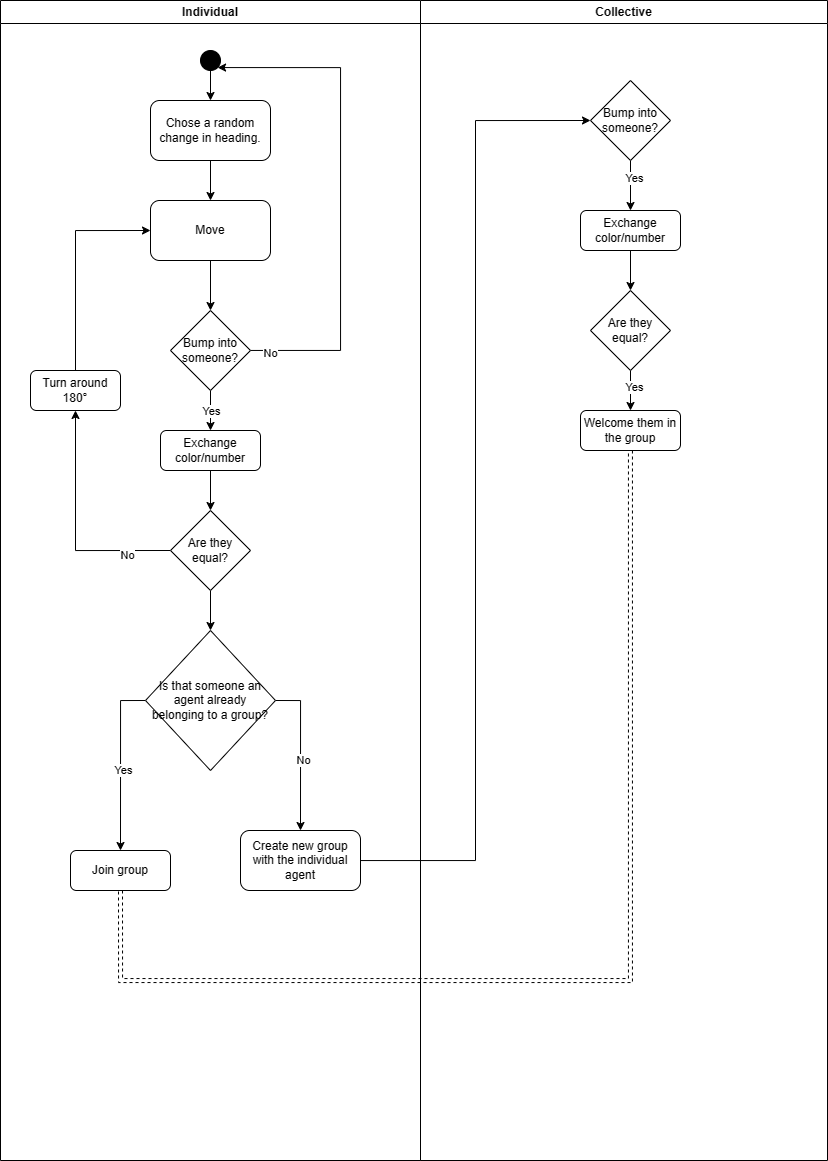

The diagram above was exported from draw.io. Its source (the exported page's mxGraphModel, read from the mxfile embedded in the PNG):
<mxGraphModel dx="727" dy="453" grid="1" gridSize="10" guides="1" tooltips="1" connect="1" arrows="1" fold="1" page="1" pageScale="1" pageWidth="827" pageHeight="1169" math="0" shadow="0">
  <root>
    <mxCell id="WIyWlLk6GJQsqaUBKTNV-0" />
    <mxCell id="WIyWlLk6GJQsqaUBKTNV-1" parent="WIyWlLk6GJQsqaUBKTNV-0" />
    <mxCell id="Q3x0Cuo6FLWfgJiumJtD-0" value="Individual" style="swimlane;whiteSpace=wrap;html=1;" parent="WIyWlLk6GJQsqaUBKTNV-1" vertex="1">
      <mxGeometry width="420" height="1160" as="geometry" />
    </mxCell>
    <mxCell id="Q3x0Cuo6FLWfgJiumJtD-93" style="edgeStyle=orthogonalEdgeStyle;rounded=0;orthogonalLoop=1;jettySize=auto;html=1;exitX=0.5;exitY=1;exitDx=0;exitDy=0;entryX=0.5;entryY=0;entryDx=0;entryDy=0;" parent="Q3x0Cuo6FLWfgJiumJtD-0" source="Q3x0Cuo6FLWfgJiumJtD-1" target="Q3x0Cuo6FLWfgJiumJtD-90" edge="1">
      <mxGeometry relative="1" as="geometry" />
    </mxCell>
    <mxCell id="Q3x0Cuo6FLWfgJiumJtD-1" value="" style="ellipse;whiteSpace=wrap;html=1;aspect=fixed;fillColor=#000000;" parent="Q3x0Cuo6FLWfgJiumJtD-0" vertex="1">
      <mxGeometry x="200" y="50" width="20" height="20" as="geometry" />
    </mxCell>
    <mxCell id="Q3x0Cuo6FLWfgJiumJtD-94" style="edgeStyle=orthogonalEdgeStyle;rounded=0;orthogonalLoop=1;jettySize=auto;html=1;exitX=0.5;exitY=1;exitDx=0;exitDy=0;" parent="Q3x0Cuo6FLWfgJiumJtD-0" source="Q3x0Cuo6FLWfgJiumJtD-90" target="Q3x0Cuo6FLWfgJiumJtD-91" edge="1">
      <mxGeometry relative="1" as="geometry" />
    </mxCell>
    <mxCell id="Q3x0Cuo6FLWfgJiumJtD-90" value="Chose a random change in heading." style="rounded=1;whiteSpace=wrap;html=1;" parent="Q3x0Cuo6FLWfgJiumJtD-0" vertex="1">
      <mxGeometry x="150" y="100" width="120" height="60" as="geometry" />
    </mxCell>
    <mxCell id="Q3x0Cuo6FLWfgJiumJtD-95" style="edgeStyle=orthogonalEdgeStyle;rounded=0;orthogonalLoop=1;jettySize=auto;html=1;exitX=0.5;exitY=1;exitDx=0;exitDy=0;entryX=0.5;entryY=0;entryDx=0;entryDy=0;" parent="Q3x0Cuo6FLWfgJiumJtD-0" source="Q3x0Cuo6FLWfgJiumJtD-91" target="Q3x0Cuo6FLWfgJiumJtD-92" edge="1">
      <mxGeometry relative="1" as="geometry" />
    </mxCell>
    <mxCell id="Q3x0Cuo6FLWfgJiumJtD-91" value="Move" style="rounded=1;whiteSpace=wrap;html=1;" parent="Q3x0Cuo6FLWfgJiumJtD-0" vertex="1">
      <mxGeometry x="150" y="200" width="120" height="60" as="geometry" />
    </mxCell>
    <mxCell id="Q3x0Cuo6FLWfgJiumJtD-99" style="edgeStyle=orthogonalEdgeStyle;rounded=0;orthogonalLoop=1;jettySize=auto;html=1;exitX=0.5;exitY=1;exitDx=0;exitDy=0;" parent="Q3x0Cuo6FLWfgJiumJtD-0" source="Q3x0Cuo6FLWfgJiumJtD-92" target="Q3x0Cuo6FLWfgJiumJtD-98" edge="1">
      <mxGeometry relative="1" as="geometry" />
    </mxCell>
    <mxCell id="Q3x0Cuo6FLWfgJiumJtD-102" value="Yes" style="edgeLabel;html=1;align=center;verticalAlign=middle;resizable=0;points=[];" parent="Q3x0Cuo6FLWfgJiumJtD-99" vertex="1" connectable="0">
      <mxGeometry x="-0.0095" relative="1" as="geometry">
        <mxPoint as="offset" />
      </mxGeometry>
    </mxCell>
    <mxCell id="Q3x0Cuo6FLWfgJiumJtD-109" style="edgeStyle=orthogonalEdgeStyle;rounded=0;orthogonalLoop=1;jettySize=auto;html=1;entryX=1;entryY=1;entryDx=0;entryDy=0;" parent="Q3x0Cuo6FLWfgJiumJtD-0" source="Q3x0Cuo6FLWfgJiumJtD-92" target="Q3x0Cuo6FLWfgJiumJtD-1" edge="1">
      <mxGeometry relative="1" as="geometry">
        <Array as="points">
          <mxPoint x="340" y="350" />
          <mxPoint x="340" y="67" />
        </Array>
      </mxGeometry>
    </mxCell>
    <mxCell id="Q3x0Cuo6FLWfgJiumJtD-110" value="No" style="edgeLabel;html=1;align=center;verticalAlign=middle;resizable=0;points=[];" parent="Q3x0Cuo6FLWfgJiumJtD-109" vertex="1" connectable="0">
      <mxGeometry x="-0.9187" y="-3" relative="1" as="geometry">
        <mxPoint as="offset" />
      </mxGeometry>
    </mxCell>
    <mxCell id="Q3x0Cuo6FLWfgJiumJtD-92" value="Bump into someone?" style="rhombus;whiteSpace=wrap;html=1;" parent="Q3x0Cuo6FLWfgJiumJtD-0" vertex="1">
      <mxGeometry x="170" y="310" width="80" height="80" as="geometry" />
    </mxCell>
    <mxCell id="Q3x0Cuo6FLWfgJiumJtD-101" style="edgeStyle=orthogonalEdgeStyle;rounded=0;orthogonalLoop=1;jettySize=auto;html=1;exitX=0.5;exitY=1;exitDx=0;exitDy=0;entryX=0.5;entryY=0;entryDx=0;entryDy=0;" parent="Q3x0Cuo6FLWfgJiumJtD-0" source="Q3x0Cuo6FLWfgJiumJtD-98" target="Q3x0Cuo6FLWfgJiumJtD-100" edge="1">
      <mxGeometry relative="1" as="geometry" />
    </mxCell>
    <mxCell id="Q3x0Cuo6FLWfgJiumJtD-98" value="Exchange color/number" style="rounded=1;whiteSpace=wrap;html=1;" parent="Q3x0Cuo6FLWfgJiumJtD-0" vertex="1">
      <mxGeometry x="160" y="430" width="100" height="40" as="geometry" />
    </mxCell>
    <mxCell id="Q3x0Cuo6FLWfgJiumJtD-113" style="edgeStyle=orthogonalEdgeStyle;rounded=0;orthogonalLoop=1;jettySize=auto;html=1;exitX=0;exitY=0.5;exitDx=0;exitDy=0;entryX=0.5;entryY=1;entryDx=0;entryDy=0;" parent="Q3x0Cuo6FLWfgJiumJtD-0" source="Q3x0Cuo6FLWfgJiumJtD-100" target="Q3x0Cuo6FLWfgJiumJtD-112" edge="1">
      <mxGeometry relative="1" as="geometry" />
    </mxCell>
    <mxCell id="Q3x0Cuo6FLWfgJiumJtD-116" value="No" style="edgeLabel;html=1;align=center;verticalAlign=middle;resizable=0;points=[];" parent="Q3x0Cuo6FLWfgJiumJtD-113" vertex="1" connectable="0">
      <mxGeometry x="-0.6365" y="4" relative="1" as="geometry">
        <mxPoint as="offset" />
      </mxGeometry>
    </mxCell>
    <mxCell id="Q3x0Cuo6FLWfgJiumJtD-121" style="edgeStyle=orthogonalEdgeStyle;rounded=0;orthogonalLoop=1;jettySize=auto;html=1;entryX=0.5;entryY=0;entryDx=0;entryDy=0;" parent="Q3x0Cuo6FLWfgJiumJtD-0" source="Q3x0Cuo6FLWfgJiumJtD-100" target="Q3x0Cuo6FLWfgJiumJtD-120" edge="1">
      <mxGeometry relative="1" as="geometry" />
    </mxCell>
    <mxCell id="Q3x0Cuo6FLWfgJiumJtD-100" value="Are they equal?" style="rhombus;whiteSpace=wrap;html=1;" parent="Q3x0Cuo6FLWfgJiumJtD-0" vertex="1">
      <mxGeometry x="170" y="510" width="80" height="80" as="geometry" />
    </mxCell>
    <mxCell id="Q3x0Cuo6FLWfgJiumJtD-118" style="edgeStyle=orthogonalEdgeStyle;rounded=0;orthogonalLoop=1;jettySize=auto;html=1;exitX=0.5;exitY=0;exitDx=0;exitDy=0;entryX=0;entryY=0.5;entryDx=0;entryDy=0;" parent="Q3x0Cuo6FLWfgJiumJtD-0" source="Q3x0Cuo6FLWfgJiumJtD-112" target="Q3x0Cuo6FLWfgJiumJtD-91" edge="1">
      <mxGeometry relative="1" as="geometry" />
    </mxCell>
    <mxCell id="Q3x0Cuo6FLWfgJiumJtD-112" value="Turn around 180°" style="rounded=1;whiteSpace=wrap;html=1;" parent="Q3x0Cuo6FLWfgJiumJtD-0" vertex="1">
      <mxGeometry x="30" y="370" width="90" height="40" as="geometry" />
    </mxCell>
    <mxCell id="Q3x0Cuo6FLWfgJiumJtD-124" style="edgeStyle=orthogonalEdgeStyle;rounded=0;orthogonalLoop=1;jettySize=auto;html=1;exitX=0;exitY=0.5;exitDx=0;exitDy=0;entryX=0.5;entryY=0;entryDx=0;entryDy=0;" parent="Q3x0Cuo6FLWfgJiumJtD-0" source="Q3x0Cuo6FLWfgJiumJtD-120" target="Q3x0Cuo6FLWfgJiumJtD-123" edge="1">
      <mxGeometry relative="1" as="geometry" />
    </mxCell>
    <mxCell id="Q3x0Cuo6FLWfgJiumJtD-126" value="Yes" style="edgeLabel;html=1;align=center;verticalAlign=middle;resizable=0;points=[];" parent="Q3x0Cuo6FLWfgJiumJtD-124" vertex="1" connectable="0">
      <mxGeometry x="0.0781" y="2" relative="1" as="geometry">
        <mxPoint as="offset" />
      </mxGeometry>
    </mxCell>
    <mxCell id="Q3x0Cuo6FLWfgJiumJtD-125" style="edgeStyle=orthogonalEdgeStyle;rounded=0;orthogonalLoop=1;jettySize=auto;html=1;exitX=1;exitY=0.5;exitDx=0;exitDy=0;entryX=0.5;entryY=0;entryDx=0;entryDy=0;" parent="Q3x0Cuo6FLWfgJiumJtD-0" source="Q3x0Cuo6FLWfgJiumJtD-120" target="Q3x0Cuo6FLWfgJiumJtD-122" edge="1">
      <mxGeometry relative="1" as="geometry" />
    </mxCell>
    <mxCell id="Q3x0Cuo6FLWfgJiumJtD-127" value="No" style="edgeLabel;html=1;align=center;verticalAlign=middle;resizable=0;points=[];" parent="Q3x0Cuo6FLWfgJiumJtD-125" vertex="1" connectable="0">
      <mxGeometry x="0.0882" y="2" relative="1" as="geometry">
        <mxPoint as="offset" />
      </mxGeometry>
    </mxCell>
    <mxCell id="Q3x0Cuo6FLWfgJiumJtD-120" value="Is that someone an agent already belonging to a group?" style="rhombus;whiteSpace=wrap;html=1;" parent="Q3x0Cuo6FLWfgJiumJtD-0" vertex="1">
      <mxGeometry x="145" y="630" width="130" height="140" as="geometry" />
    </mxCell>
    <mxCell id="Q3x0Cuo6FLWfgJiumJtD-122" value="Create new group with the individual agent" style="rounded=1;whiteSpace=wrap;html=1;" parent="Q3x0Cuo6FLWfgJiumJtD-0" vertex="1">
      <mxGeometry x="240" y="830" width="120" height="60" as="geometry" />
    </mxCell>
    <mxCell id="Q3x0Cuo6FLWfgJiumJtD-123" value="Join group" style="rounded=1;whiteSpace=wrap;html=1;" parent="Q3x0Cuo6FLWfgJiumJtD-0" vertex="1">
      <mxGeometry x="70" y="850" width="100" height="40" as="geometry" />
    </mxCell>
    <mxCell id="Q3x0Cuo6FLWfgJiumJtD-62" style="edgeStyle=orthogonalEdgeStyle;rounded=0;orthogonalLoop=1;jettySize=auto;html=1;" parent="WIyWlLk6GJQsqaUBKTNV-1" edge="1">
      <mxGeometry relative="1" as="geometry">
        <Array as="points">
          <mxPoint x="300" y="740" />
          <mxPoint x="300" y="1295" />
        </Array>
        <mxPoint x="367.49" y="740" as="sourcePoint" />
      </mxGeometry>
    </mxCell>
    <mxCell id="Q3x0Cuo6FLWfgJiumJtD-83" value="Collective" style="swimlane;whiteSpace=wrap;html=1;" parent="WIyWlLk6GJQsqaUBKTNV-1" vertex="1">
      <mxGeometry x="420" width="407" height="1160" as="geometry" />
    </mxCell>
    <mxCell id="Q3x0Cuo6FLWfgJiumJtD-133" style="edgeStyle=orthogonalEdgeStyle;rounded=0;orthogonalLoop=1;jettySize=auto;html=1;entryX=0.5;entryY=0;entryDx=0;entryDy=0;" parent="Q3x0Cuo6FLWfgJiumJtD-83" source="Q3x0Cuo6FLWfgJiumJtD-119" target="Q3x0Cuo6FLWfgJiumJtD-131" edge="1">
      <mxGeometry relative="1" as="geometry" />
    </mxCell>
    <mxCell id="Q3x0Cuo6FLWfgJiumJtD-134" value="Yes" style="edgeLabel;html=1;align=center;verticalAlign=middle;resizable=0;points=[];" parent="Q3x0Cuo6FLWfgJiumJtD-133" vertex="1" connectable="0">
      <mxGeometry x="-0.2267" y="3" relative="1" as="geometry">
        <mxPoint y="-1" as="offset" />
      </mxGeometry>
    </mxCell>
    <mxCell id="Q3x0Cuo6FLWfgJiumJtD-119" value="Bump into someone?" style="rhombus;whiteSpace=wrap;html=1;" parent="Q3x0Cuo6FLWfgJiumJtD-83" vertex="1">
      <mxGeometry x="170" y="80" width="80" height="80" as="geometry" />
    </mxCell>
    <mxCell id="Q3x0Cuo6FLWfgJiumJtD-131" value="Exchange color/number" style="rounded=1;whiteSpace=wrap;html=1;" parent="Q3x0Cuo6FLWfgJiumJtD-83" vertex="1">
      <mxGeometry x="160" y="210" width="100" height="40" as="geometry" />
    </mxCell>
    <mxCell id="Q3x0Cuo6FLWfgJiumJtD-137" style="edgeStyle=orthogonalEdgeStyle;rounded=0;orthogonalLoop=1;jettySize=auto;html=1;" parent="Q3x0Cuo6FLWfgJiumJtD-83" source="Q3x0Cuo6FLWfgJiumJtD-132" target="Q3x0Cuo6FLWfgJiumJtD-135" edge="1">
      <mxGeometry relative="1" as="geometry" />
    </mxCell>
    <mxCell id="Q3x0Cuo6FLWfgJiumJtD-138" value="Yes" style="edgeLabel;html=1;align=center;verticalAlign=middle;resizable=0;points=[];" parent="Q3x0Cuo6FLWfgJiumJtD-137" vertex="1" connectable="0">
      <mxGeometry x="-0.1048" y="3" relative="1" as="geometry">
        <mxPoint y="-1" as="offset" />
      </mxGeometry>
    </mxCell>
    <mxCell id="Q3x0Cuo6FLWfgJiumJtD-132" value="Are they equal?" style="rhombus;whiteSpace=wrap;html=1;" parent="Q3x0Cuo6FLWfgJiumJtD-83" vertex="1">
      <mxGeometry x="170" y="290" width="80" height="80" as="geometry" />
    </mxCell>
    <mxCell id="Q3x0Cuo6FLWfgJiumJtD-130" style="edgeStyle=orthogonalEdgeStyle;rounded=0;orthogonalLoop=1;jettySize=auto;html=1;exitX=0.5;exitY=1;exitDx=0;exitDy=0;entryX=0.5;entryY=0;entryDx=0;entryDy=0;" parent="Q3x0Cuo6FLWfgJiumJtD-83" source="Q3x0Cuo6FLWfgJiumJtD-131" target="Q3x0Cuo6FLWfgJiumJtD-132" edge="1">
      <mxGeometry relative="1" as="geometry" />
    </mxCell>
    <mxCell id="Q3x0Cuo6FLWfgJiumJtD-135" value="Welcome them in the group" style="rounded=1;whiteSpace=wrap;html=1;" parent="Q3x0Cuo6FLWfgJiumJtD-83" vertex="1">
      <mxGeometry x="160" y="410" width="100" height="40" as="geometry" />
    </mxCell>
    <mxCell id="Q3x0Cuo6FLWfgJiumJtD-128" style="edgeStyle=orthogonalEdgeStyle;rounded=0;orthogonalLoop=1;jettySize=auto;html=1;entryX=0;entryY=0.5;entryDx=0;entryDy=0;" parent="WIyWlLk6GJQsqaUBKTNV-1" source="Q3x0Cuo6FLWfgJiumJtD-122" target="Q3x0Cuo6FLWfgJiumJtD-119" edge="1">
      <mxGeometry relative="1" as="geometry" />
    </mxCell>
    <mxCell id="Q3x0Cuo6FLWfgJiumJtD-139" style="edgeStyle=orthogonalEdgeStyle;rounded=0;orthogonalLoop=1;jettySize=auto;html=1;entryX=0.5;entryY=1;entryDx=0;entryDy=0;strokeColor=default;shape=link;dashed=1;" parent="WIyWlLk6GJQsqaUBKTNV-1" source="Q3x0Cuo6FLWfgJiumJtD-135" target="Q3x0Cuo6FLWfgJiumJtD-123" edge="1">
      <mxGeometry relative="1" as="geometry">
        <Array as="points">
          <mxPoint x="630" y="980" />
          <mxPoint x="120" y="980" />
        </Array>
      </mxGeometry>
    </mxCell>
  </root>
</mxGraphModel>